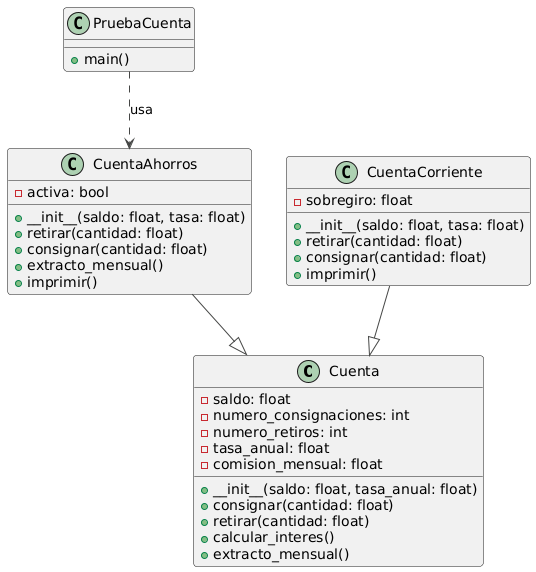

The diagram above was rendered by PlantUML. Its source (embedded in the PNG):
@startuml
!theme vibrant

class Cuenta {
    - saldo: float
    - numero_consignaciones: int
    - numero_retiros: int
    - tasa_anual: float
    - comision_mensual: float
    + __init__(saldo: float, tasa_anual: float)
    + consignar(cantidad: float)
    + retirar(cantidad: float)
    + calcular_interes()
    + extracto_mensual()
}

class CuentaAhorros {
    - activa: bool
    + __init__(saldo: float, tasa: float)
    + retirar(cantidad: float)
    + consignar(cantidad: float)
    + extracto_mensual()
    + imprimir()
}

class CuentaCorriente {
    - sobregiro: float
    + __init__(saldo: float, tasa: float)
    + retirar(cantidad: float)
    + consignar(cantidad: float)
    + imprimir()
}

class PruebaCuenta {
    + main()
}

CuentaAhorros --|> Cuenta
CuentaCorriente --|> Cuenta
PruebaCuenta ..> CuentaAhorros : usa
@enduml